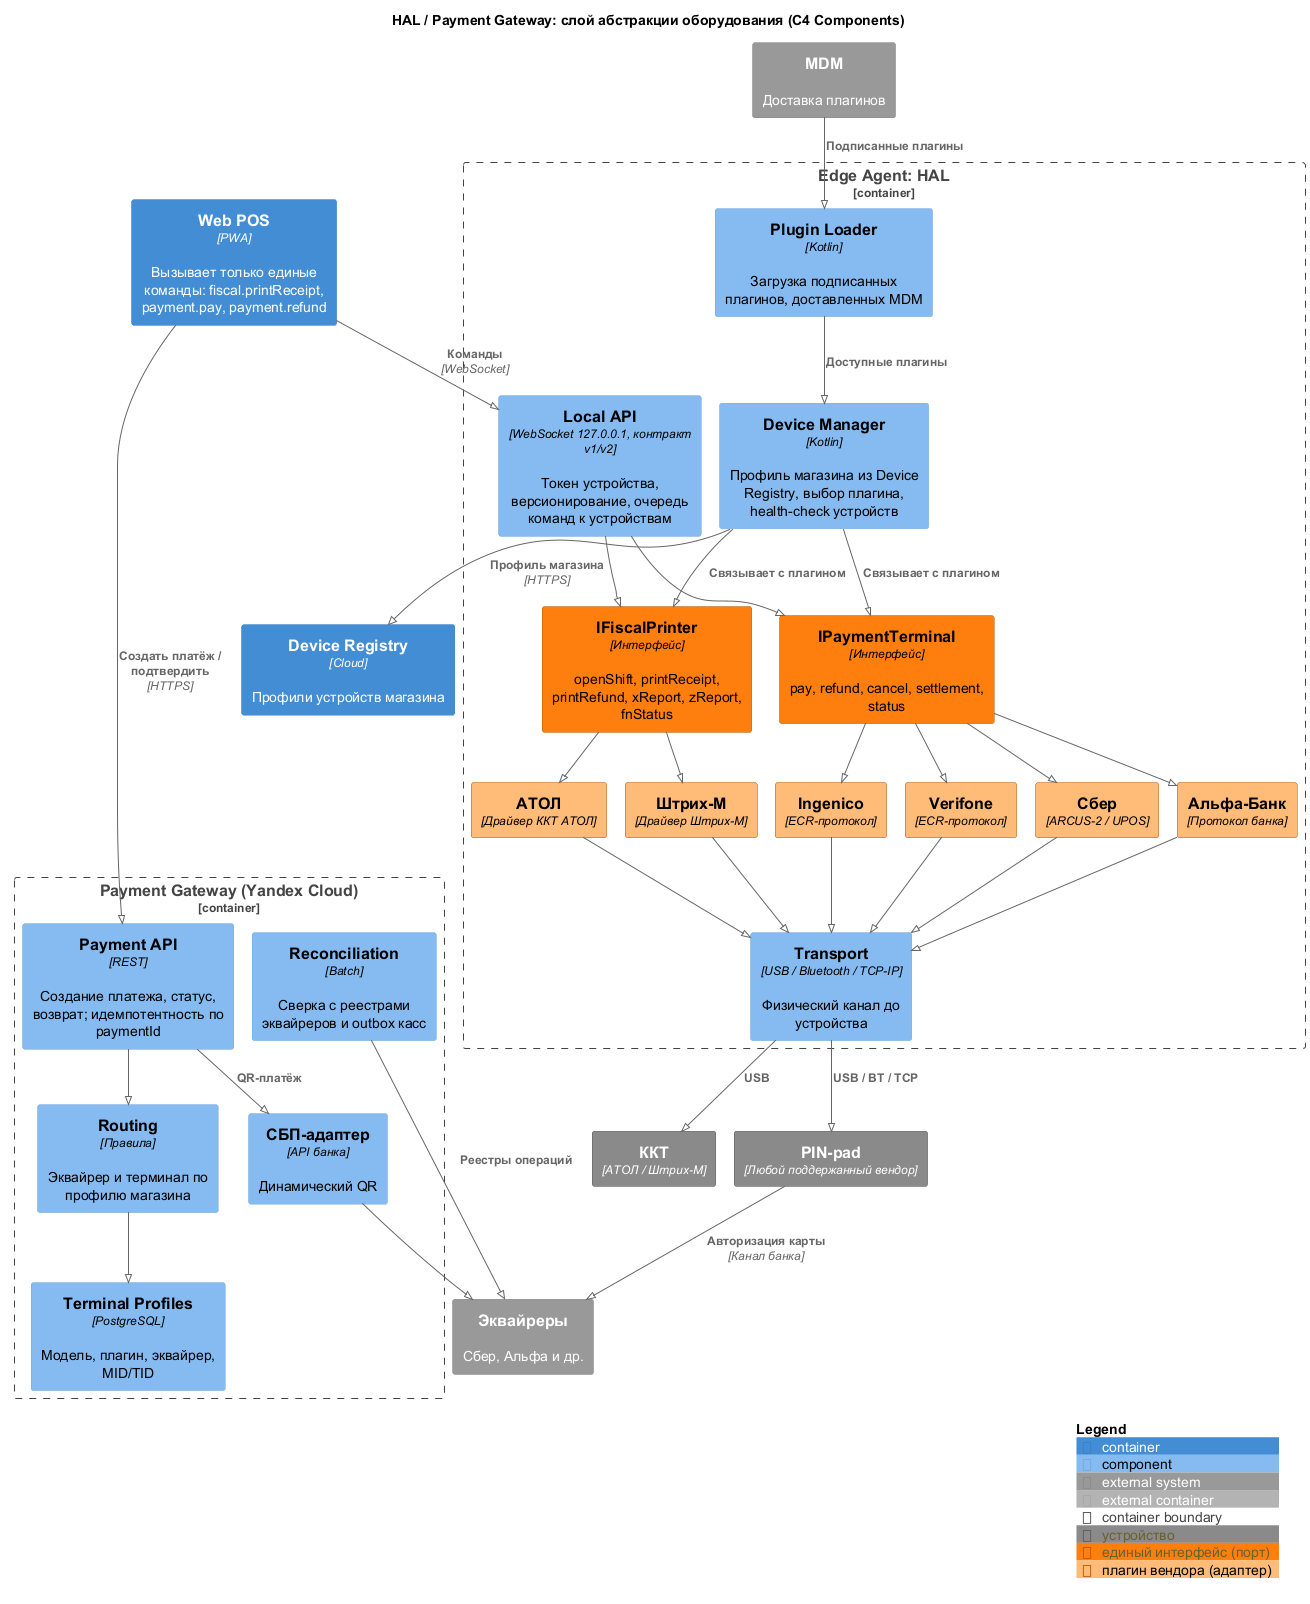

The diagram above was rendered by PlantUML. Its source (embedded in the PNG):
@startuml hal-components
!pragma layout smetana
!include <C4/C4_Component>

AddElementTag("device", $bgColor="#8a8a8a", $borderColor="#5a5a5a", $legendText="устройство")
AddElementTag("port", $bgColor="#ff7f0e", $borderColor="#b35900", $legendText="единый интерфейс (порт)")
AddElementTag("plugin", $bgColor="#ffbb78", $fontColor="#000000", $borderColor="#b35900", $legendText="плагин вендора (адаптер)")

LAYOUT_TOP_DOWN()

title HAL / Payment Gateway: слой абстракции оборудования (C4 Components)

Container(webpos, "Web POS", "PWA", "Вызывает только единые команды: fiscal.printReceipt, payment.pay, payment.refund")

Container_Boundary(agent, "Edge Agent: HAL") {
  Component(local_api, "Local API", "WebSocket 127.0.0.1, контракт v1/v2", "Токен устройства, версионирование, очередь команд к устройствам")
  Component(dev_mgr, "Device Manager", "Kotlin", "Профиль магазина из Device Registry, выбор плагина, health-check устройств")
  Component(loader, "Plugin Loader", "Kotlin", "Загрузка подписанных плагинов, доставленных MDM")
  Component(fiscal_port, "IFiscalPrinter", "Интерфейс", "openShift, printReceipt, printRefund, xReport, zReport, fnStatus", $tags="port")
  Component(pay_port, "IPaymentTerminal", "Интерфейс", "pay, refund, cancel, settlement, status", $tags="port")
  Component(atol, "АТОЛ", "Драйвер ККТ АТОЛ", "", $tags="plugin")
  Component(shtrih, "Штрих-М", "Драйвер Штрих-М", "", $tags="plugin")
  Component(sber, "Сбер", "ARCUS-2 / UPOS", "", $tags="plugin")
  Component(alfa, "Альфа-Банк", "Протокол банка", "", $tags="plugin")
  Component(ingenico, "Ingenico", "ECR-протокол", "", $tags="plugin")
  Component(verifone, "Verifone", "ECR-протокол", "", $tags="plugin")
  Component(transport, "Transport", "USB / Bluetooth / TCP-IP", "Физический канал до устройства")
}

Container_Boundary(pg, "Payment Gateway (Yandex Cloud)") {
  Component(pay_api, "Payment API", "REST", "Создание платежа, статус, возврат; идемпотентность по paymentId")
  Component(routing, "Routing", "Правила", "Эквайрер и терминал по профилю магазина")
  Component(profiles, "Terminal Profiles", "PostgreSQL", "Модель, плагин, эквайрер, MID/TID")
  Component(sbp, "СБП-адаптер", "API банка", "Динамический QR")
  Component(recon, "Reconciliation", "Batch", "Сверка с реестрами эквайреров и outbox касс")
}

Container_Ext(kkt, "ККТ", "АТОЛ / Штрих-М", "", $tags="device")
Container_Ext(pinpad, "PIN-pad", "Любой поддержанный вендор", "", $tags="device")
System_Ext(acq, "Эквайреры", "Сбер, Альфа и др.")
Container(registry, "Device Registry", "Cloud", "Профили устройств магазина")
System_Ext(mdm, "MDM", "Доставка плагинов")

Rel(webpos, local_api, "Команды", "WebSocket")
Rel(webpos, pay_api, "Создать платёж / подтвердить", "HTTPS")
Rel(local_api, fiscal_port, "")
Rel(local_api, pay_port, "")
Rel(dev_mgr, fiscal_port, "Связывает с плагином")
Rel(dev_mgr, pay_port, "Связывает с плагином")
Rel(dev_mgr, registry, "Профиль магазина", "HTTPS")
Rel(loader, dev_mgr, "Доступные плагины")
Rel(mdm, loader, "Подписанные плагины")
Rel(fiscal_port, atol, "")
Rel(fiscal_port, shtrih, "")
Rel(pay_port, sber, "")
Rel(pay_port, alfa, "")
Rel(pay_port, ingenico, "")
Rel(pay_port, verifone, "")
Rel(atol, transport, "")
Rel(shtrih, transport, "")
Rel(sber, transport, "")
Rel(alfa, transport, "")
Rel(ingenico, transport, "")
Rel(verifone, transport, "")
Rel(transport, kkt, "USB")
Rel(transport, pinpad, "USB / BT / TCP")
Rel(pinpad, acq, "Авторизация карты", "Канал банка")
Rel(pay_api, routing, "")
Rel(routing, profiles, "")
Rel(pay_api, sbp, "QR-платёж")
Rel(sbp, acq, "")
Rel(recon, acq, "Реестры операций")

SHOW_LEGEND()
@enduml